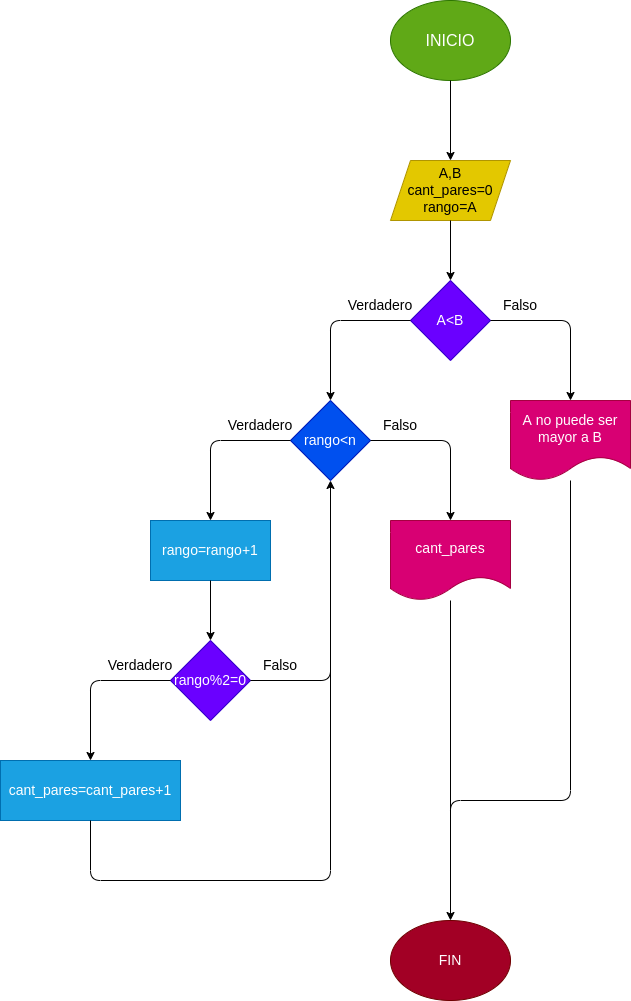

The diagram above was exported from draw.io. Its source (the exported page's mxGraphModel, read from the mxfile embedded in the PNG):
<mxGraphModel dx="1477" dy="409" grid="1" gridSize="10" guides="1" tooltips="1" connect="1" arrows="1" fold="1" page="1" pageScale="1" pageWidth="827" pageHeight="1169" math="0" shadow="0">
  <root>
    <mxCell id="0" />
    <mxCell id="1" parent="0" />
    <mxCell id="2" value="&lt;font size=&quot;3&quot;&gt;INICIO&lt;/font&gt;" style="ellipse;whiteSpace=wrap;html=1;fillColor=#60a917;fontColor=#ffffff;strokeColor=#2D7600;" vertex="1" parent="1">
      <mxGeometry x="220" y="40" width="120" height="80" as="geometry" />
    </mxCell>
    <mxCell id="3" value="" style="endArrow=classic;html=1;fontSize=14;exitX=0.5;exitY=1;exitDx=0;exitDy=0;" edge="1" parent="1" source="2" target="4">
      <mxGeometry width="50" height="50" relative="1" as="geometry">
        <mxPoint x="310" y="290" as="sourcePoint" />
        <mxPoint x="280" y="200" as="targetPoint" />
      </mxGeometry>
    </mxCell>
    <mxCell id="4" value="A,B&lt;br&gt;cant_pares=0&lt;br&gt;rango=A" style="shape=parallelogram;perimeter=parallelogramPerimeter;whiteSpace=wrap;html=1;fixedSize=1;fontSize=14;fillColor=#e3c800;fontColor=#000000;strokeColor=#B09500;" vertex="1" parent="1">
      <mxGeometry x="220" y="200" width="120" height="60" as="geometry" />
    </mxCell>
    <mxCell id="5" value="" style="endArrow=classic;html=1;fontSize=14;exitX=0.5;exitY=1;exitDx=0;exitDy=0;entryX=0.5;entryY=0;entryDx=0;entryDy=0;" edge="1" parent="1" source="4" target="6">
      <mxGeometry width="50" height="50" relative="1" as="geometry">
        <mxPoint x="290" y="290" as="sourcePoint" />
        <mxPoint x="280" y="320" as="targetPoint" />
      </mxGeometry>
    </mxCell>
    <mxCell id="6" value="A&amp;lt;B" style="rhombus;whiteSpace=wrap;html=1;fontSize=14;fillColor=#6a00ff;fontColor=#ffffff;strokeColor=#3700CC;" vertex="1" parent="1">
      <mxGeometry x="240" y="320" width="80" height="80" as="geometry" />
    </mxCell>
    <mxCell id="7" value="" style="endArrow=classic;html=1;fontSize=14;exitX=1;exitY=0.5;exitDx=0;exitDy=0;entryX=0.5;entryY=0;entryDx=0;entryDy=0;" edge="1" parent="1" source="6" target="8">
      <mxGeometry width="50" height="50" relative="1" as="geometry">
        <mxPoint x="310" y="380" as="sourcePoint" />
        <mxPoint x="400" y="440" as="targetPoint" />
        <Array as="points">
          <mxPoint x="400" y="360" />
        </Array>
      </mxGeometry>
    </mxCell>
    <mxCell id="8" value="A no puede ser mayor a B" style="shape=document;whiteSpace=wrap;html=1;boundedLbl=1;fontSize=14;fillColor=#d80073;fontColor=#ffffff;strokeColor=#A50040;" vertex="1" parent="1">
      <mxGeometry x="340" y="440" width="120" height="80" as="geometry" />
    </mxCell>
    <mxCell id="10" value="" style="endArrow=classic;html=1;fontSize=14;exitX=0;exitY=0.5;exitDx=0;exitDy=0;entryX=0.5;entryY=0;entryDx=0;entryDy=0;" edge="1" parent="1" source="6" target="11">
      <mxGeometry width="50" height="50" relative="1" as="geometry">
        <mxPoint x="240" y="530" as="sourcePoint" />
        <mxPoint x="160" y="440" as="targetPoint" />
        <Array as="points">
          <mxPoint x="160" y="360" />
        </Array>
      </mxGeometry>
    </mxCell>
    <mxCell id="11" value="rango&amp;lt;n" style="rhombus;whiteSpace=wrap;html=1;fontSize=14;fillColor=#0050ef;fontColor=#ffffff;strokeColor=#001DBC;" vertex="1" parent="1">
      <mxGeometry x="120" y="440" width="80" height="80" as="geometry" />
    </mxCell>
    <mxCell id="12" value="" style="endArrow=classic;html=1;fontSize=14;exitX=1;exitY=0.5;exitDx=0;exitDy=0;entryX=0.5;entryY=0;entryDx=0;entryDy=0;" edge="1" parent="1" source="11" target="14">
      <mxGeometry width="50" height="50" relative="1" as="geometry">
        <mxPoint x="240" y="530" as="sourcePoint" />
        <mxPoint x="280" y="560" as="targetPoint" />
        <Array as="points">
          <mxPoint x="280" y="480" />
        </Array>
      </mxGeometry>
    </mxCell>
    <mxCell id="14" value="cant_pares" style="shape=document;whiteSpace=wrap;html=1;boundedLbl=1;fontSize=14;fillColor=#d80073;fontColor=#ffffff;strokeColor=#A50040;" vertex="1" parent="1">
      <mxGeometry x="220" y="560" width="120" height="80" as="geometry" />
    </mxCell>
    <mxCell id="15" value="" style="endArrow=classic;html=1;fontSize=14;exitX=0;exitY=0.5;exitDx=0;exitDy=0;" edge="1" parent="1" source="11" target="17">
      <mxGeometry width="50" height="50" relative="1" as="geometry">
        <mxPoint x="160" y="530" as="sourcePoint" />
        <mxPoint x="40" y="560" as="targetPoint" />
        <Array as="points">
          <mxPoint x="40" y="480" />
        </Array>
      </mxGeometry>
    </mxCell>
    <mxCell id="17" value="rango=rango+1&lt;br&gt;" style="rounded=0;whiteSpace=wrap;html=1;fontSize=14;fillColor=#1ba1e2;fontColor=#ffffff;strokeColor=#006EAF;" vertex="1" parent="1">
      <mxGeometry x="-20" y="560" width="120" height="60" as="geometry" />
    </mxCell>
    <mxCell id="18" value="" style="endArrow=classic;html=1;fontSize=14;exitX=0.5;exitY=1;exitDx=0;exitDy=0;" edge="1" parent="1" source="17" target="19">
      <mxGeometry width="50" height="50" relative="1" as="geometry">
        <mxPoint x="120" y="680" as="sourcePoint" />
        <mxPoint x="40" y="680" as="targetPoint" />
      </mxGeometry>
    </mxCell>
    <mxCell id="19" value="rango%2=0" style="rhombus;whiteSpace=wrap;html=1;fontSize=14;fillColor=#6a00ff;fontColor=#ffffff;strokeColor=#3700CC;" vertex="1" parent="1">
      <mxGeometry y="680" width="80" height="80" as="geometry" />
    </mxCell>
    <mxCell id="20" value="" style="endArrow=classic;html=1;fontSize=14;exitX=1;exitY=0.5;exitDx=0;exitDy=0;entryX=0.5;entryY=1;entryDx=0;entryDy=0;" edge="1" parent="1" source="19" target="11">
      <mxGeometry width="50" height="50" relative="1" as="geometry">
        <mxPoint x="120" y="730" as="sourcePoint" />
        <mxPoint x="170" y="680" as="targetPoint" />
        <Array as="points">
          <mxPoint x="160" y="720" />
        </Array>
      </mxGeometry>
    </mxCell>
    <mxCell id="21" value="" style="endArrow=classic;html=1;fontSize=14;exitX=0;exitY=0.5;exitDx=0;exitDy=0;" edge="1" parent="1" source="19" target="22">
      <mxGeometry width="50" height="50" relative="1" as="geometry">
        <mxPoint y="730" as="sourcePoint" />
        <mxPoint x="-80" y="800" as="targetPoint" />
        <Array as="points">
          <mxPoint x="-80" y="720" />
        </Array>
      </mxGeometry>
    </mxCell>
    <mxCell id="22" value="cant_pares=cant_pares+1" style="rounded=0;whiteSpace=wrap;html=1;fontSize=14;fillColor=#1ba1e2;fontColor=#ffffff;strokeColor=#006EAF;" vertex="1" parent="1">
      <mxGeometry x="-170" y="800" width="180" height="60" as="geometry" />
    </mxCell>
    <mxCell id="23" value="" style="endArrow=none;html=1;fontSize=14;exitX=0.5;exitY=1;exitDx=0;exitDy=0;" edge="1" parent="1" source="22">
      <mxGeometry width="50" height="50" relative="1" as="geometry">
        <mxPoint y="840" as="sourcePoint" />
        <mxPoint x="160" y="680" as="targetPoint" />
        <Array as="points">
          <mxPoint x="-80" y="920" />
          <mxPoint x="160" y="920" />
        </Array>
      </mxGeometry>
    </mxCell>
    <mxCell id="24" value="Verdadero" style="text;html=1;strokeColor=none;fillColor=none;align=center;verticalAlign=middle;whiteSpace=wrap;rounded=0;fontSize=14;" vertex="1" parent="1">
      <mxGeometry x="-60" y="690" width="60" height="30" as="geometry" />
    </mxCell>
    <mxCell id="25" value="Verdadero" style="text;html=1;strokeColor=none;fillColor=none;align=center;verticalAlign=middle;whiteSpace=wrap;rounded=0;fontSize=14;" vertex="1" parent="1">
      <mxGeometry x="180" y="330" width="60" height="30" as="geometry" />
    </mxCell>
    <mxCell id="26" value="Verdadero" style="text;html=1;strokeColor=none;fillColor=none;align=center;verticalAlign=middle;whiteSpace=wrap;rounded=0;fontSize=14;" vertex="1" parent="1">
      <mxGeometry x="60" y="450" width="60" height="30" as="geometry" />
    </mxCell>
    <mxCell id="28" value="Falso" style="text;html=1;strokeColor=none;fillColor=none;align=center;verticalAlign=middle;whiteSpace=wrap;rounded=0;fontSize=14;" vertex="1" parent="1">
      <mxGeometry x="80" y="690" width="60" height="30" as="geometry" />
    </mxCell>
    <mxCell id="29" value="Falso" style="text;html=1;strokeColor=none;fillColor=none;align=center;verticalAlign=middle;whiteSpace=wrap;rounded=0;fontSize=14;" vertex="1" parent="1">
      <mxGeometry x="320" y="330" width="60" height="30" as="geometry" />
    </mxCell>
    <mxCell id="30" value="Falso" style="text;html=1;strokeColor=none;fillColor=none;align=center;verticalAlign=middle;whiteSpace=wrap;rounded=0;fontSize=14;" vertex="1" parent="1">
      <mxGeometry x="200" y="450" width="60" height="30" as="geometry" />
    </mxCell>
    <mxCell id="31" value="FIN" style="ellipse;whiteSpace=wrap;html=1;fontSize=14;fillColor=#a20025;fontColor=#ffffff;strokeColor=#6F0000;" vertex="1" parent="1">
      <mxGeometry x="220" y="960" width="120" height="80" as="geometry" />
    </mxCell>
    <mxCell id="32" value="" style="endArrow=classic;html=1;fontSize=14;entryX=0.5;entryY=0;entryDx=0;entryDy=0;" edge="1" parent="1" source="14" target="31">
      <mxGeometry width="50" height="50" relative="1" as="geometry">
        <mxPoint x="150" y="840" as="sourcePoint" />
        <mxPoint x="310" y="930" as="targetPoint" />
      </mxGeometry>
    </mxCell>
    <mxCell id="33" value="" style="endArrow=none;html=1;fontSize=14;" edge="1" parent="1" target="8">
      <mxGeometry width="50" height="50" relative="1" as="geometry">
        <mxPoint x="280" y="890" as="sourcePoint" />
        <mxPoint x="330" y="630" as="targetPoint" />
        <Array as="points">
          <mxPoint x="280" y="840" />
          <mxPoint x="400" y="840" />
        </Array>
      </mxGeometry>
    </mxCell>
  </root>
</mxGraphModel>